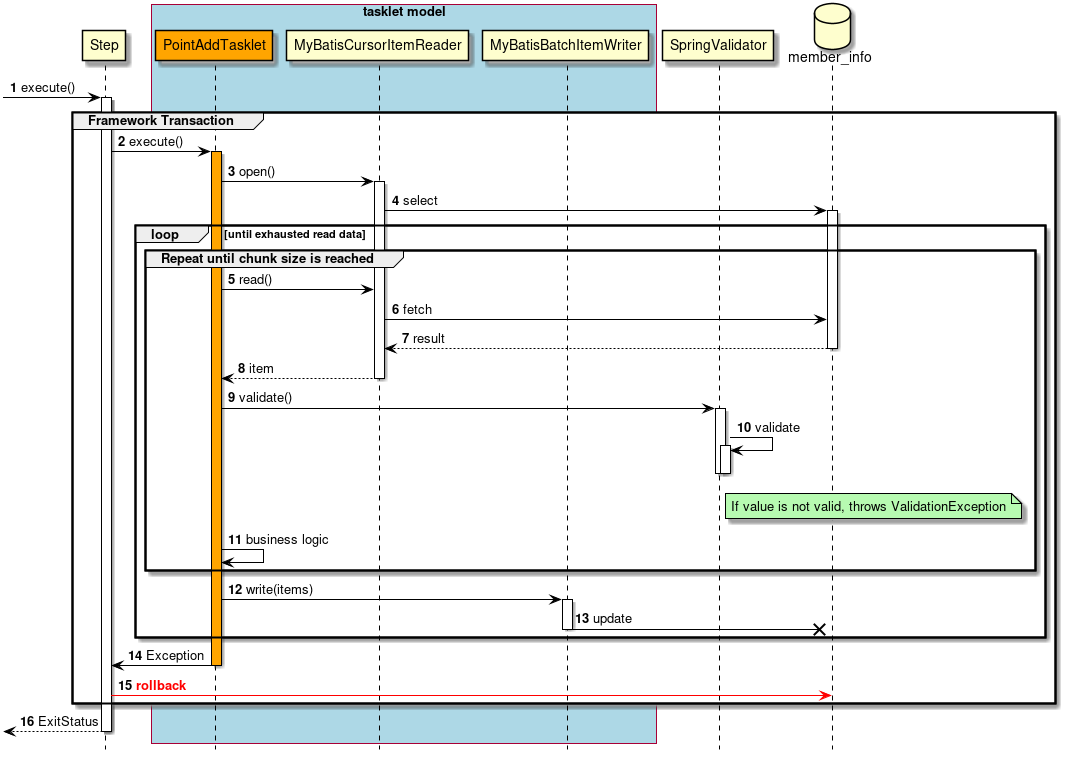

The diagram above was rendered by PlantUML. Its source (embedded in the PNG):
@startuml

hide footbox
autonumber

participant Step
box "tasklet model" #lightblue
participant PointAddTasklet #Orange
participant MyBatisCursorItemReader
participant MyBatisBatchItemWriter
end box
participant SpringValidator
database "member_info" as db

[->Step : execute()
activate Step
group Framework Transaction
    Step -> PointAddTasklet : execute()
    activate PointAddTasklet #Orange
    PointAddTasklet -> MyBatisCursorItemReader : open()
    activate MyBatisCursorItemReader
    MyBatisCursorItemReader -> db : select
    activate db
    loop until exhausted read data
        group Repeat until chunk size is reached
            PointAddTasklet -> MyBatisCursorItemReader : read()
            MyBatisCursorItemReader -> db : fetch
            db --> MyBatisCursorItemReader : result
            deactivate db
            MyBatisCursorItemReader --> PointAddTasklet : item
            deactivate MyBatisCursorItemReader
            PointAddTasklet -> SpringValidator : validate()
            activate SpringValidator
            SpringValidator -> SpringValidator : validate
            activate SpringValidator
            note right of SpringValidator: If value is not valid, throws ValidationException
            deactivate SpringValidator
            deactivate SpringValidator
            PointAddTasklet -> PointAddTasklet : business logic
        end
        PointAddTasklet -> MyBatisBatchItemWriter : write(items)
        activate  MyBatisBatchItemWriter
        MyBatisBatchItemWriter -X db : update
        deactivate MyBatisBatchItemWriter
    end
    PointAddTasklet -> Step : Exception
    deactivate PointAddTasklet
Step [#red]-> db : <font color="red"><b>rollback</b></font>
end
Step-->[ : ExitStatus
deactivate Step

skinparam Note {
  BackgroundColor #b7fab1
  BorderColor black
}

skinparam Class {
  BorderColor black
  ArrowColor black
}

skinparam Sequence {
  BorderColor black
  ActorBorderColor black
  ArrowColor black
  LifeLineBorderColor black
  BoxLineColor black
  ParticipantBorderColor black
}

skinparam componentStyle uml2

skinparam Component {
  BorderColor black
  ArrowColor black
}

skinparam Interface {
  BorderColor black
  ArrowColor black
}

@enduml